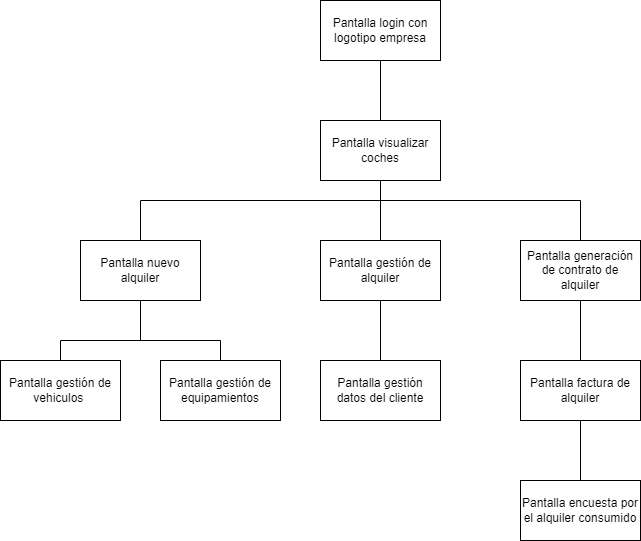

The diagram above was exported from draw.io. Its source (the exported page's mxGraphModel, read from the mxfile embedded in the PNG):
<mxGraphModel dx="2103" dy="607" grid="1" gridSize="10" guides="1" tooltips="1" connect="1" arrows="1" fold="1" page="1" pageScale="1" pageWidth="827" pageHeight="1169" math="0" shadow="0">
  <root>
    <mxCell id="0" />
    <mxCell id="1" parent="0" />
    <mxCell id="xcxIXfEm2XjzNP6erZau-15" value="Pantalla login con logotipo empresa" style="rounded=0;whiteSpace=wrap;html=1;" vertex="1" parent="1">
      <mxGeometry x="-440" y="80" width="120" height="60" as="geometry" />
    </mxCell>
    <mxCell id="xcxIXfEm2XjzNP6erZau-16" value="Pantalla visualizar coches" style="rounded=0;whiteSpace=wrap;html=1;" vertex="1" parent="1">
      <mxGeometry x="-440" y="200" width="120" height="60" as="geometry" />
    </mxCell>
    <mxCell id="xcxIXfEm2XjzNP6erZau-17" value="Pantalla nuevo alquiler" style="rounded=0;whiteSpace=wrap;html=1;" vertex="1" parent="1">
      <mxGeometry x="-680" y="320" width="120" height="60" as="geometry" />
    </mxCell>
    <mxCell id="xcxIXfEm2XjzNP6erZau-18" value="Pantalla gestión de vehiculos&amp;nbsp;" style="rounded=0;whiteSpace=wrap;html=1;" vertex="1" parent="1">
      <mxGeometry x="-760" y="440" width="120" height="60" as="geometry" />
    </mxCell>
    <mxCell id="xcxIXfEm2XjzNP6erZau-19" value="Pantalla gestión de alquiler" style="rounded=0;whiteSpace=wrap;html=1;" vertex="1" parent="1">
      <mxGeometry x="-440" y="320" width="120" height="60" as="geometry" />
    </mxCell>
    <mxCell id="xcxIXfEm2XjzNP6erZau-20" value="Pantalla gestión de equipamientos" style="rounded=0;whiteSpace=wrap;html=1;" vertex="1" parent="1">
      <mxGeometry x="-600" y="440" width="120" height="60" as="geometry" />
    </mxCell>
    <mxCell id="xcxIXfEm2XjzNP6erZau-21" value="Pantalla generación de contrato de alquiler" style="rounded=0;whiteSpace=wrap;html=1;" vertex="1" parent="1">
      <mxGeometry x="-240" y="320" width="120" height="60" as="geometry" />
    </mxCell>
    <mxCell id="xcxIXfEm2XjzNP6erZau-22" value="Pantalla factura de alquiler" style="rounded=0;whiteSpace=wrap;html=1;" vertex="1" parent="1">
      <mxGeometry x="-240" y="440" width="120" height="60" as="geometry" />
    </mxCell>
    <mxCell id="xcxIXfEm2XjzNP6erZau-23" value="Pantalla encuesta por el alquiler consumido" style="rounded=0;whiteSpace=wrap;html=1;" vertex="1" parent="1">
      <mxGeometry x="-240" y="560" width="120" height="60" as="geometry" />
    </mxCell>
    <mxCell id="xcxIXfEm2XjzNP6erZau-24" value="" style="endArrow=none;html=1;rounded=0;exitX=0.5;exitY=0;exitDx=0;exitDy=0;entryX=0.5;entryY=1;entryDx=0;entryDy=0;" edge="1" parent="1" source="xcxIXfEm2XjzNP6erZau-16" target="xcxIXfEm2XjzNP6erZau-15">
      <mxGeometry width="50" height="50" relative="1" as="geometry">
        <mxPoint x="-290" y="180" as="sourcePoint" />
        <mxPoint x="-240" y="130" as="targetPoint" />
      </mxGeometry>
    </mxCell>
    <mxCell id="xcxIXfEm2XjzNP6erZau-26" value="" style="endArrow=none;html=1;rounded=0;entryX=0.5;entryY=0;entryDx=0;entryDy=0;" edge="1" parent="1" target="xcxIXfEm2XjzNP6erZau-19">
      <mxGeometry width="50" height="50" relative="1" as="geometry">
        <mxPoint x="-380" y="280" as="sourcePoint" />
        <mxPoint x="-100" y="210" as="targetPoint" />
      </mxGeometry>
    </mxCell>
    <mxCell id="xcxIXfEm2XjzNP6erZau-27" value="" style="endArrow=none;html=1;rounded=0;entryX=0.5;entryY=0;entryDx=0;entryDy=0;" edge="1" parent="1" target="xcxIXfEm2XjzNP6erZau-21">
      <mxGeometry width="50" height="50" relative="1" as="geometry">
        <mxPoint x="-180" y="280" as="sourcePoint" />
        <mxPoint x="-100" y="210" as="targetPoint" />
      </mxGeometry>
    </mxCell>
    <mxCell id="xcxIXfEm2XjzNP6erZau-28" value="" style="endArrow=none;html=1;rounded=0;entryX=0.5;entryY=0;entryDx=0;entryDy=0;" edge="1" parent="1" target="xcxIXfEm2XjzNP6erZau-17">
      <mxGeometry width="50" height="50" relative="1" as="geometry">
        <mxPoint x="-620" y="280" as="sourcePoint" />
        <mxPoint x="-120" y="190" as="targetPoint" />
      </mxGeometry>
    </mxCell>
    <mxCell id="xcxIXfEm2XjzNP6erZau-29" value="" style="endArrow=none;html=1;rounded=0;entryX=0.5;entryY=1;entryDx=0;entryDy=0;" edge="1" parent="1" target="xcxIXfEm2XjzNP6erZau-16">
      <mxGeometry width="50" height="50" relative="1" as="geometry">
        <mxPoint x="-380" y="280" as="sourcePoint" />
        <mxPoint x="-120" y="190" as="targetPoint" />
      </mxGeometry>
    </mxCell>
    <mxCell id="xcxIXfEm2XjzNP6erZau-30" value="" style="endArrow=none;html=1;rounded=0;" edge="1" parent="1">
      <mxGeometry width="50" height="50" relative="1" as="geometry">
        <mxPoint x="-620" y="280" as="sourcePoint" />
        <mxPoint x="-180" y="280" as="targetPoint" />
      </mxGeometry>
    </mxCell>
    <mxCell id="xcxIXfEm2XjzNP6erZau-31" value="Pantalla gestión datos del cliente" style="rounded=0;whiteSpace=wrap;html=1;" vertex="1" parent="1">
      <mxGeometry x="-440" y="440" width="120" height="60" as="geometry" />
    </mxCell>
    <mxCell id="xcxIXfEm2XjzNP6erZau-32" value="" style="endArrow=none;html=1;rounded=0;entryX=0.5;entryY=1;entryDx=0;entryDy=0;exitX=0.5;exitY=0;exitDx=0;exitDy=0;" edge="1" parent="1" source="xcxIXfEm2XjzNP6erZau-22" target="xcxIXfEm2XjzNP6erZau-21">
      <mxGeometry width="50" height="50" relative="1" as="geometry">
        <mxPoint x="-530" y="660" as="sourcePoint" />
        <mxPoint x="-480" y="610" as="targetPoint" />
      </mxGeometry>
    </mxCell>
    <mxCell id="xcxIXfEm2XjzNP6erZau-33" value="" style="endArrow=none;html=1;rounded=0;entryX=0.5;entryY=1;entryDx=0;entryDy=0;exitX=0.5;exitY=0;exitDx=0;exitDy=0;" edge="1" parent="1" source="xcxIXfEm2XjzNP6erZau-31" target="xcxIXfEm2XjzNP6erZau-19">
      <mxGeometry width="50" height="50" relative="1" as="geometry">
        <mxPoint x="-590" y="660" as="sourcePoint" />
        <mxPoint x="-540" y="610" as="targetPoint" />
      </mxGeometry>
    </mxCell>
    <mxCell id="xcxIXfEm2XjzNP6erZau-34" value="" style="endArrow=none;html=1;rounded=0;" edge="1" parent="1">
      <mxGeometry width="50" height="50" relative="1" as="geometry">
        <mxPoint x="-700" y="420" as="sourcePoint" />
        <mxPoint x="-540" y="420" as="targetPoint" />
      </mxGeometry>
    </mxCell>
    <mxCell id="xcxIXfEm2XjzNP6erZau-35" value="" style="endArrow=none;html=1;rounded=0;entryX=0.5;entryY=1;entryDx=0;entryDy=0;" edge="1" parent="1" target="xcxIXfEm2XjzNP6erZau-17">
      <mxGeometry width="50" height="50" relative="1" as="geometry">
        <mxPoint x="-620" y="420" as="sourcePoint" />
        <mxPoint x="-660" y="680" as="targetPoint" />
      </mxGeometry>
    </mxCell>
    <mxCell id="xcxIXfEm2XjzNP6erZau-36" value="" style="endArrow=none;html=1;rounded=0;exitX=0.5;exitY=0;exitDx=0;exitDy=0;" edge="1" parent="1" source="xcxIXfEm2XjzNP6erZau-18">
      <mxGeometry width="50" height="50" relative="1" as="geometry">
        <mxPoint x="-650" y="680" as="sourcePoint" />
        <mxPoint x="-700" y="420" as="targetPoint" />
      </mxGeometry>
    </mxCell>
    <mxCell id="xcxIXfEm2XjzNP6erZau-37" value="" style="endArrow=none;html=1;rounded=0;exitX=0.5;exitY=0;exitDx=0;exitDy=0;" edge="1" parent="1" source="xcxIXfEm2XjzNP6erZau-20">
      <mxGeometry width="50" height="50" relative="1" as="geometry">
        <mxPoint x="-630" y="730" as="sourcePoint" />
        <mxPoint x="-540" y="420" as="targetPoint" />
      </mxGeometry>
    </mxCell>
    <mxCell id="xcxIXfEm2XjzNP6erZau-38" value="" style="endArrow=none;html=1;rounded=0;entryX=0.5;entryY=1;entryDx=0;entryDy=0;" edge="1" parent="1" source="xcxIXfEm2XjzNP6erZau-23" target="xcxIXfEm2XjzNP6erZau-22">
      <mxGeometry width="50" height="50" relative="1" as="geometry">
        <mxPoint x="-400" y="690" as="sourcePoint" />
        <mxPoint x="-350" y="640" as="targetPoint" />
      </mxGeometry>
    </mxCell>
  </root>
</mxGraphModel>